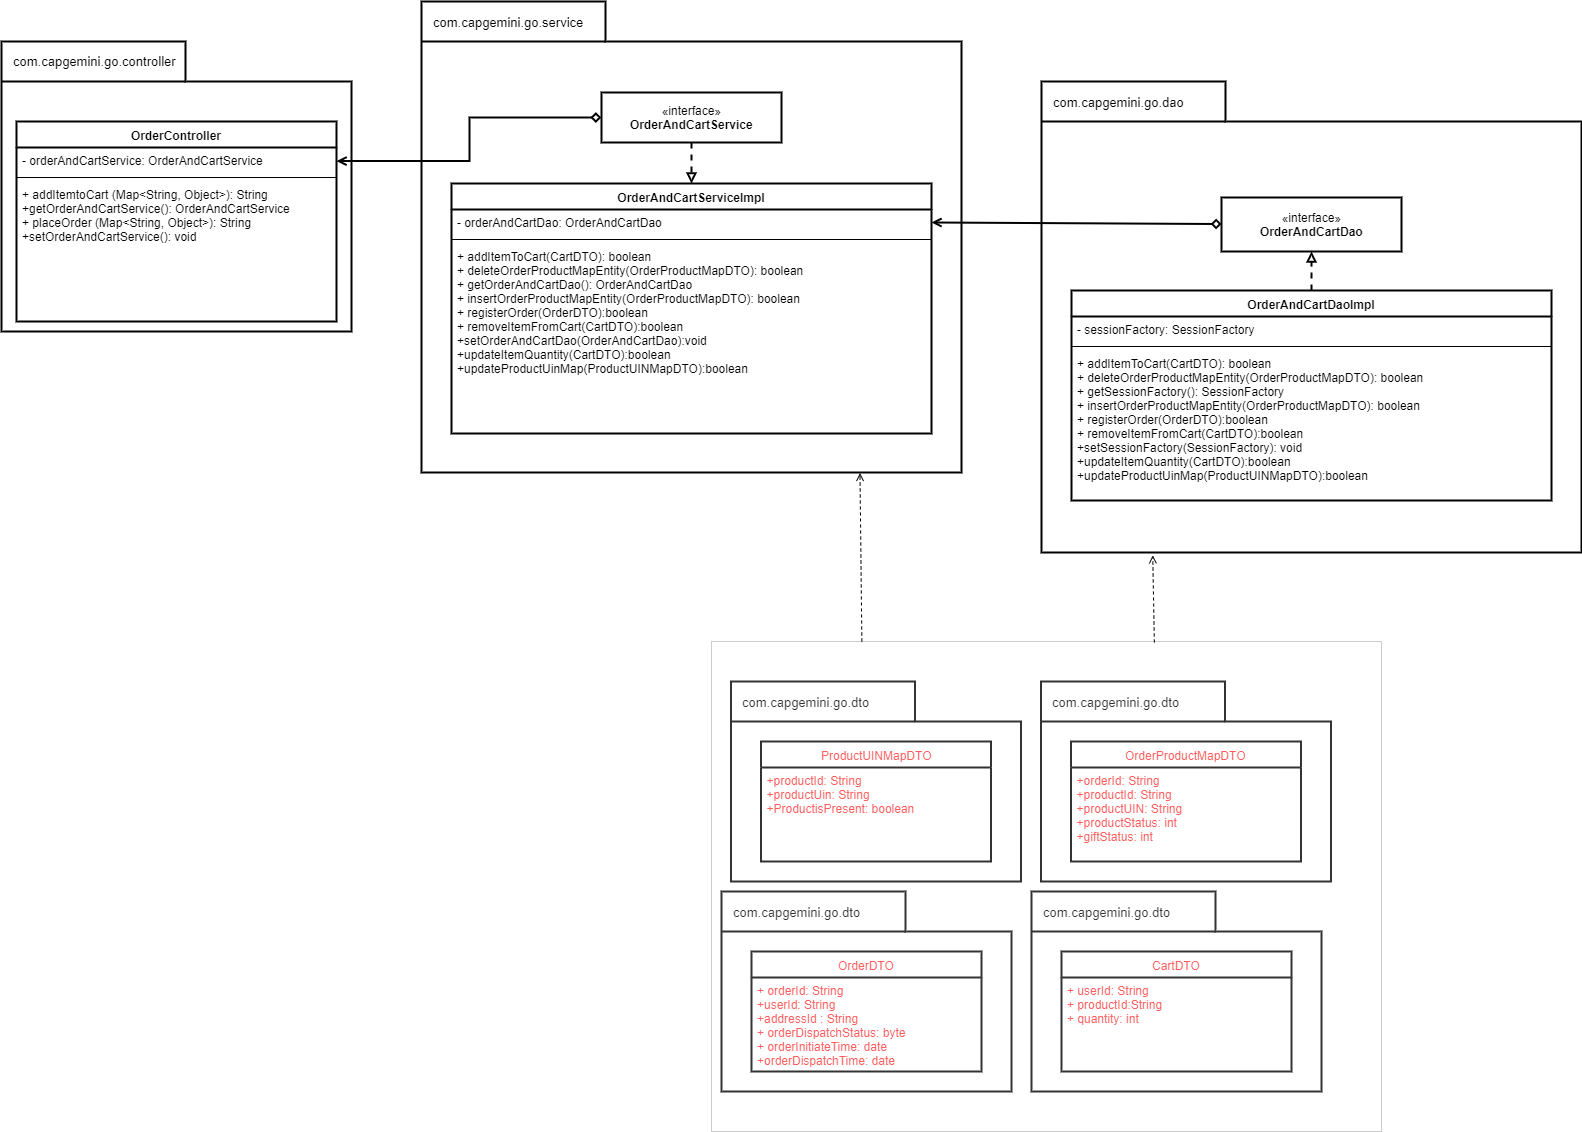

The diagram above was exported from draw.io. Its source (the exported page's mxGraphModel, read from the mxfile embedded in the PNG):
<mxGraphModel dx="1005" dy="1651" grid="1" gridSize="10" guides="1" tooltips="1" connect="1" arrows="1" fold="1" page="1" pageScale="1" pageWidth="850" pageHeight="1100" math="0" shadow="0">
  <root>
    <mxCell id="0" />
    <mxCell id="1" parent="0" />
    <mxCell id="ZFGKfVUkuF97GGPfbT9i-36" value="" style="shape=folder;fontStyle=1;spacingTop=10;tabWidth=184;tabHeight=40;tabPosition=left;html=1;labelBackgroundColor=none;fontColor=#FF3333;strokeWidth=2;" parent="1" vertex="1">
      <mxGeometry x="780" y="770" width="290" height="200" as="geometry" />
    </mxCell>
    <mxCell id="ZFGKfVUkuF97GGPfbT9i-26" value="" style="shape=folder;fontStyle=1;spacingTop=10;tabWidth=184;tabHeight=40;tabPosition=left;html=1;labelBackgroundColor=none;fontColor=#FF3333;strokeWidth=2;" parent="1" vertex="1">
      <mxGeometry x="1100" y="-40" width="540" height="471" as="geometry" />
    </mxCell>
    <mxCell id="ZFGKfVUkuF97GGPfbT9i-27" value="&lt;font color=&quot;#000000&quot; style=&quot;font-size: 13px;&quot;&gt;com.capgemini.go.dao&lt;br style=&quot;font-size: 13px;&quot;&gt;&lt;br style=&quot;font-size: 13px;&quot;&gt;&lt;br style=&quot;font-size: 13px;&quot;&gt;&lt;/font&gt;" style="text;html=1;resizable=0;points=[];autosize=1;align=left;verticalAlign=top;spacingTop=-4;fontColor=#FF3333;strokeWidth=1;fontSize=13;" parent="1" vertex="1">
      <mxGeometry x="1110" y="-29" width="140" height="40" as="geometry" />
    </mxCell>
    <mxCell id="ZFGKfVUkuF97GGPfbT9i-24" value="" style="shape=folder;fontStyle=1;spacingTop=10;tabWidth=184;tabHeight=40;tabPosition=left;html=1;labelBackgroundColor=none;fontColor=#FF3333;strokeWidth=2;" parent="1" vertex="1">
      <mxGeometry x="480" y="-120" width="540" height="471" as="geometry" />
    </mxCell>
    <mxCell id="ZFGKfVUkuF97GGPfbT9i-14" value="" style="shape=folder;fontStyle=1;spacingTop=10;tabWidth=184;tabHeight=40;tabPosition=left;html=1;labelBackgroundColor=none;fontColor=#FF3333;strokeWidth=2;" parent="1" vertex="1">
      <mxGeometry x="60" y="-80" width="350" height="290" as="geometry" />
    </mxCell>
    <mxCell id="ZFGKfVUkuF97GGPfbT9i-9" style="rounded=0;orthogonalLoop=1;jettySize=auto;html=1;entryX=0.5;entryY=0;entryDx=0;entryDy=0;fontColor=#FF3333;dashed=1;endArrow=block;endFill=0;strokeWidth=2;" parent="1" source="vZMgv8aPykWoS7tKxEUs-2" target="vZMgv8aPykWoS7tKxEUs-3" edge="1">
      <mxGeometry relative="1" as="geometry" />
    </mxCell>
    <mxCell id="ZFGKfVUkuF97GGPfbT9i-10" style="edgeStyle=orthogonalEdgeStyle;rounded=0;orthogonalLoop=1;jettySize=auto;html=1;entryX=1;entryY=0.5;entryDx=0;entryDy=0;endArrow=open;endFill=0;fontColor=#FF3333;startArrow=diamond;startFill=0;exitX=0;exitY=0.5;exitDx=0;exitDy=0;strokeWidth=2;" parent="1" source="vZMgv8aPykWoS7tKxEUs-2" target="vZMgv8aPykWoS7tKxEUs-9" edge="1">
      <mxGeometry relative="1" as="geometry" />
    </mxCell>
    <mxCell id="vZMgv8aPykWoS7tKxEUs-2" value="«interface»&lt;br&gt;&lt;b&gt;OrderAndCartService&lt;/b&gt;" style="html=1;strokeWidth=2;" parent="1" vertex="1">
      <mxGeometry x="660" y="-29" width="180" height="50" as="geometry" />
    </mxCell>
    <mxCell id="vZMgv8aPykWoS7tKxEUs-3" value="OrderAndCartServiceImpl" style="swimlane;fontStyle=1;align=center;verticalAlign=top;childLayout=stackLayout;horizontal=1;startSize=26;horizontalStack=0;resizeParent=1;resizeParentMax=0;resizeLast=0;collapsible=1;marginBottom=0;strokeWidth=2;" parent="1" vertex="1">
      <mxGeometry x="510" y="62" width="480" height="250" as="geometry">
        <mxRectangle x="120" y="30" width="190" height="26" as="alternateBounds" />
      </mxGeometry>
    </mxCell>
    <mxCell id="vZMgv8aPykWoS7tKxEUs-4" value="- orderAndCartDao: OrderAndCartDao" style="text;strokeColor=none;fillColor=none;align=left;verticalAlign=top;spacingLeft=4;spacingRight=4;overflow=hidden;rotatable=0;points=[[0,0.5],[1,0.5]];portConstraint=eastwest;" parent="vZMgv8aPykWoS7tKxEUs-3" vertex="1">
      <mxGeometry y="26" width="480" height="26" as="geometry" />
    </mxCell>
    <mxCell id="vZMgv8aPykWoS7tKxEUs-5" value="" style="line;strokeWidth=1;fillColor=none;align=left;verticalAlign=middle;spacingTop=-1;spacingLeft=3;spacingRight=3;rotatable=0;labelPosition=right;points=[];portConstraint=eastwest;" parent="vZMgv8aPykWoS7tKxEUs-3" vertex="1">
      <mxGeometry y="52" width="480" height="8" as="geometry" />
    </mxCell>
    <mxCell id="vZMgv8aPykWoS7tKxEUs-6" value="&lt;font color=&quot;#000000&quot;&gt;+ addItemToCart(CartDTO): boolean&lt;/font&gt;&lt;br&gt;&lt;font color=&quot;#000000&quot;&gt;+ deleteOrderProductMapEntity(OrderProductMapDTO): boolean&lt;/font&gt;&lt;br&gt;&lt;font color=&quot;#000000&quot;&gt;+ getOrderAndCartDao(): OrderAndCartDao&lt;/font&gt;&lt;br&gt;&lt;font color=&quot;#000000&quot;&gt;+ insertOrderProductMapEntity(OrderProductMapDTO): boolean&lt;/font&gt;&lt;br&gt;&lt;font color=&quot;#000000&quot;&gt;+ registerOrder(OrderDTO):boolean&lt;/font&gt;&lt;br&gt;&lt;font color=&quot;#000000&quot;&gt;+ removeItemFromCart(CartDTO):boolean&lt;br&gt;+setOrderAndCartDao(OrderAndCartDao):void&lt;br&gt;+updateItemQuantity(CartDTO):boolean&lt;br&gt;+updateProductUinMap(ProductUINMapDTO):boolean&lt;br&gt;&lt;/font&gt;&lt;br&gt;" style="text;strokeColor=none;fillColor=none;align=left;verticalAlign=top;spacingLeft=4;spacingRight=4;overflow=hidden;rotatable=0;points=[[0,0.5],[1,0.5]];portConstraint=eastwest;fontColor=#FF3333;html=1;" parent="vZMgv8aPykWoS7tKxEUs-3" vertex="1">
      <mxGeometry y="60" width="480" height="190" as="geometry" />
    </mxCell>
    <mxCell id="vZMgv8aPykWoS7tKxEUs-8" value="OrderController" style="swimlane;fontStyle=1;align=center;verticalAlign=top;childLayout=stackLayout;horizontal=1;startSize=26;horizontalStack=0;resizeParent=1;resizeParentMax=0;resizeLast=0;collapsible=1;marginBottom=0;strokeWidth=2;" parent="1" vertex="1">
      <mxGeometry x="75" width="320" height="200" as="geometry" />
    </mxCell>
    <mxCell id="vZMgv8aPykWoS7tKxEUs-9" value="- orderAndCartService: OrderAndCartService" style="text;strokeColor=none;fillColor=none;align=left;verticalAlign=top;spacingLeft=4;spacingRight=4;overflow=hidden;rotatable=0;points=[[0,0.5],[1,0.5]];portConstraint=eastwest;" parent="vZMgv8aPykWoS7tKxEUs-8" vertex="1">
      <mxGeometry y="26" width="320" height="26" as="geometry" />
    </mxCell>
    <mxCell id="vZMgv8aPykWoS7tKxEUs-10" value="" style="line;strokeWidth=1;fillColor=none;align=left;verticalAlign=middle;spacingTop=-1;spacingLeft=3;spacingRight=3;rotatable=0;labelPosition=right;points=[];portConstraint=eastwest;" parent="vZMgv8aPykWoS7tKxEUs-8" vertex="1">
      <mxGeometry y="52" width="320" height="8" as="geometry" />
    </mxCell>
    <mxCell id="vZMgv8aPykWoS7tKxEUs-11" value="+ addItemtoCart (Map&amp;lt;String, Object&amp;gt;): String&lt;br&gt;+getOrderAndCartService(): OrderAndCartService&lt;br&gt;+ placeOrder (Map&amp;lt;String, Object&amp;gt;): String&lt;br&gt;+setOrderAndCartService(): void&lt;font color=&quot;#ff3333&quot;&gt;&lt;br&gt;&lt;/font&gt;" style="text;strokeColor=none;fillColor=none;align=left;verticalAlign=top;spacingLeft=4;spacingRight=4;overflow=hidden;rotatable=0;points=[[0,0.5],[1,0.5]];portConstraint=eastwest;labelBackgroundColor=none;html=1;" parent="vZMgv8aPykWoS7tKxEUs-8" vertex="1">
      <mxGeometry y="60" width="320" height="140" as="geometry" />
    </mxCell>
    <mxCell id="ZFGKfVUkuF97GGPfbT9i-11" style="rounded=0;orthogonalLoop=1;jettySize=auto;html=1;entryX=1;entryY=0.5;entryDx=0;entryDy=0;startArrow=diamond;startFill=0;endArrow=open;endFill=0;fontColor=#FF3333;strokeWidth=2;" parent="1" source="ZFGKfVUkuF97GGPfbT9i-2" target="vZMgv8aPykWoS7tKxEUs-4" edge="1">
      <mxGeometry relative="1" as="geometry" />
    </mxCell>
    <mxCell id="ZFGKfVUkuF97GGPfbT9i-2" value="«interface»&lt;br&gt;&lt;b&gt;OrderAndCartDao&lt;/b&gt;" style="html=1;strokeWidth=2;" parent="1" vertex="1">
      <mxGeometry x="1280" y="76" width="180" height="54" as="geometry" />
    </mxCell>
    <mxCell id="ZFGKfVUkuF97GGPfbT9i-12" style="edgeStyle=none;rounded=0;orthogonalLoop=1;jettySize=auto;html=1;startArrow=none;startFill=0;endArrow=block;endFill=0;fontColor=#FF3333;dashed=1;strokeWidth=2;" parent="1" source="ZFGKfVUkuF97GGPfbT9i-3" target="ZFGKfVUkuF97GGPfbT9i-2" edge="1">
      <mxGeometry relative="1" as="geometry" />
    </mxCell>
    <mxCell id="ZFGKfVUkuF97GGPfbT9i-3" value="OrderAndCartDaoImpl" style="swimlane;fontStyle=1;align=center;verticalAlign=top;childLayout=stackLayout;horizontal=1;startSize=26;horizontalStack=0;resizeParent=1;resizeParentMax=0;resizeLast=0;collapsible=1;marginBottom=0;strokeWidth=2;" parent="1" vertex="1">
      <mxGeometry x="1130" y="169" width="480" height="210" as="geometry">
        <mxRectangle x="120" y="30" width="190" height="26" as="alternateBounds" />
      </mxGeometry>
    </mxCell>
    <mxCell id="ZFGKfVUkuF97GGPfbT9i-4" value="- sessionFactory: SessionFactory" style="text;strokeColor=none;fillColor=none;align=left;verticalAlign=top;spacingLeft=4;spacingRight=4;overflow=hidden;rotatable=0;points=[[0,0.5],[1,0.5]];portConstraint=eastwest;" parent="ZFGKfVUkuF97GGPfbT9i-3" vertex="1">
      <mxGeometry y="26" width="480" height="26" as="geometry" />
    </mxCell>
    <mxCell id="ZFGKfVUkuF97GGPfbT9i-5" value="" style="line;strokeWidth=1;fillColor=none;align=left;verticalAlign=middle;spacingTop=-1;spacingLeft=3;spacingRight=3;rotatable=0;labelPosition=right;points=[];portConstraint=eastwest;" parent="ZFGKfVUkuF97GGPfbT9i-3" vertex="1">
      <mxGeometry y="52" width="480" height="8" as="geometry" />
    </mxCell>
    <mxCell id="ZFGKfVUkuF97GGPfbT9i-6" value="&lt;font color=&quot;#000000&quot;&gt;+ addItemToCart(CartDTO): boolean&lt;/font&gt;&lt;br&gt;&lt;font color=&quot;#000000&quot;&gt;+ deleteOrderProductMapEntity(OrderProductMapDTO): boolean&lt;/font&gt;&lt;br&gt;&lt;font color=&quot;#000000&quot;&gt;+ getSessionFactory(): SessionFactory&lt;/font&gt;&lt;br&gt;&lt;font color=&quot;#000000&quot;&gt;+ insertOrderProductMapEntity(OrderProductMapDTO): boolean&lt;/font&gt;&lt;br&gt;&lt;font color=&quot;#000000&quot;&gt;+ registerOrder(OrderDTO):boolean&lt;/font&gt;&lt;br&gt;&lt;font color=&quot;#000000&quot;&gt;+ removeItemFromCart(CartDTO):boolean&lt;br&gt;+setSessionFactory(SessionFactory): void&lt;br&gt;+updateItemQuantity(CartDTO):boolean&lt;br&gt;+updateProductUinMap(ProductUINMapDTO):boolean&lt;br&gt;&lt;/font&gt;" style="text;strokeColor=none;fillColor=none;align=left;verticalAlign=top;spacingLeft=4;spacingRight=4;overflow=hidden;rotatable=0;points=[[0,0.5],[1,0.5]];portConstraint=eastwest;fontColor=#FF3333;html=1;" parent="ZFGKfVUkuF97GGPfbT9i-3" vertex="1">
      <mxGeometry y="60" width="480" height="150" as="geometry" />
    </mxCell>
    <mxCell id="ZFGKfVUkuF97GGPfbT9i-17" value="OrderDTO" style="swimlane;fontStyle=0;childLayout=stackLayout;horizontal=1;startSize=26;fillColor=none;horizontalStack=0;resizeParent=1;resizeParentMax=0;resizeLast=0;collapsible=1;marginBottom=0;labelBackgroundColor=none;fontColor=#FF3333;html=1;strokeWidth=2;" parent="1" vertex="1">
      <mxGeometry x="810" y="830" width="230" height="120" as="geometry" />
    </mxCell>
    <mxCell id="ZFGKfVUkuF97GGPfbT9i-22" value="+ orderId: String&#10;+userId: String&#10;+addressId : String&#10;+ orderDispatchStatus: byte&#10;+ orderInitiateTime: date&#10;+orderDispatchTime: date&#10;" style="text;strokeColor=none;fillColor=none;align=left;verticalAlign=top;spacingLeft=4;spacingRight=4;overflow=hidden;rotatable=0;points=[[0,0.5],[1,0.5]];portConstraint=eastwest;fontColor=#FF3333;" parent="ZFGKfVUkuF97GGPfbT9i-17" vertex="1">
      <mxGeometry y="26" width="230" height="94" as="geometry" />
    </mxCell>
    <mxCell id="ZFGKfVUkuF97GGPfbT9i-23" value="&lt;font color=&quot;#000000&quot; style=&quot;font-size: 13px;&quot;&gt;com.capgemini.go.controller&lt;/font&gt;" style="text;html=1;resizable=0;points=[];autosize=1;align=left;verticalAlign=top;spacingTop=-4;fontColor=#FF3333;strokeWidth=1;fontSize=13;" parent="1" vertex="1">
      <mxGeometry x="70" y="-70" width="170" height="20" as="geometry" />
    </mxCell>
    <mxCell id="ZFGKfVUkuF97GGPfbT9i-25" value="&lt;font color=&quot;#000000&quot; style=&quot;font-size: 13px;&quot;&gt;com.capgemini.go.service&lt;br style=&quot;font-size: 13px;&quot;&gt;&lt;br style=&quot;font-size: 13px;&quot;&gt;&lt;/font&gt;" style="text;html=1;resizable=0;points=[];autosize=1;align=left;verticalAlign=top;spacingTop=-4;fontColor=#FF3333;strokeWidth=1;fontSize=13;" parent="1" vertex="1">
      <mxGeometry x="490" y="-109" width="150" height="30" as="geometry" />
    </mxCell>
    <mxCell id="ZFGKfVUkuF97GGPfbT9i-37" value="&lt;font color=&quot;#000000&quot; style=&quot;font-size: 13px;&quot;&gt;com.capgemini.go.dto&lt;br style=&quot;font-size: 13px;&quot;&gt;&lt;br style=&quot;font-size: 13px;&quot;&gt;&lt;/font&gt;" style="text;html=1;resizable=0;points=[];autosize=1;align=left;verticalAlign=top;spacingTop=-4;fontColor=#FF3333;strokeWidth=1;fontSize=13;" parent="1" vertex="1">
      <mxGeometry x="789.5" y="781" width="130" height="30" as="geometry" />
    </mxCell>
    <mxCell id="u4LUnDTBpKjN6l_RMRri-4" value="" style="shape=folder;fontStyle=1;spacingTop=10;tabWidth=184;tabHeight=40;tabPosition=left;html=1;labelBackgroundColor=none;fontColor=#FF3333;strokeWidth=2;" vertex="1" parent="1">
      <mxGeometry x="1090" y="770" width="290" height="200" as="geometry" />
    </mxCell>
    <mxCell id="u4LUnDTBpKjN6l_RMRri-5" value="CartDTO" style="swimlane;fontStyle=0;childLayout=stackLayout;horizontal=1;startSize=26;fillColor=none;horizontalStack=0;resizeParent=1;resizeParentMax=0;resizeLast=0;collapsible=1;marginBottom=0;labelBackgroundColor=none;fontColor=#FF3333;html=1;strokeWidth=2;" vertex="1" parent="1">
      <mxGeometry x="1120" y="830" width="230" height="120" as="geometry" />
    </mxCell>
    <mxCell id="u4LUnDTBpKjN6l_RMRri-6" value="+ userId: String&#10;+ productId:String&#10;+ quantity: int&#10;" style="text;strokeColor=none;fillColor=none;align=left;verticalAlign=top;spacingLeft=4;spacingRight=4;overflow=hidden;rotatable=0;points=[[0,0.5],[1,0.5]];portConstraint=eastwest;fontColor=#FF3333;" vertex="1" parent="u4LUnDTBpKjN6l_RMRri-5">
      <mxGeometry y="26" width="230" height="94" as="geometry" />
    </mxCell>
    <mxCell id="u4LUnDTBpKjN6l_RMRri-7" value="&lt;font color=&quot;#000000&quot; style=&quot;font-size: 13px;&quot;&gt;com.capgemini.go.dto&lt;br style=&quot;font-size: 13px;&quot;&gt;&lt;br style=&quot;font-size: 13px;&quot;&gt;&lt;/font&gt;" style="text;html=1;resizable=0;points=[];autosize=1;align=left;verticalAlign=top;spacingTop=-4;fontColor=#FF3333;strokeWidth=1;fontSize=13;" vertex="1" parent="1">
      <mxGeometry x="1099.5" y="781" width="130" height="30" as="geometry" />
    </mxCell>
    <mxCell id="u4LUnDTBpKjN6l_RMRri-8" value="" style="shape=folder;fontStyle=1;spacingTop=10;tabWidth=184;tabHeight=40;tabPosition=left;html=1;labelBackgroundColor=none;fontColor=#FF3333;strokeWidth=2;" vertex="1" parent="1">
      <mxGeometry x="789.5" y="560" width="290" height="200" as="geometry" />
    </mxCell>
    <mxCell id="u4LUnDTBpKjN6l_RMRri-9" value="ProductUINMapDTO" style="swimlane;fontStyle=0;childLayout=stackLayout;horizontal=1;startSize=26;fillColor=none;horizontalStack=0;resizeParent=1;resizeParentMax=0;resizeLast=0;collapsible=1;marginBottom=0;labelBackgroundColor=none;fontColor=#FF3333;html=1;strokeWidth=2;" vertex="1" parent="1">
      <mxGeometry x="819.5" y="620" width="230" height="120" as="geometry" />
    </mxCell>
    <mxCell id="u4LUnDTBpKjN6l_RMRri-10" value="+productId: String&#10;+productUin: String&#10;+ProductisPresent: boolean" style="text;strokeColor=none;fillColor=none;align=left;verticalAlign=top;spacingLeft=4;spacingRight=4;overflow=hidden;rotatable=0;points=[[0,0.5],[1,0.5]];portConstraint=eastwest;fontColor=#FF3333;" vertex="1" parent="u4LUnDTBpKjN6l_RMRri-9">
      <mxGeometry y="26" width="230" height="94" as="geometry" />
    </mxCell>
    <mxCell id="u4LUnDTBpKjN6l_RMRri-11" value="&lt;font color=&quot;#000000&quot; style=&quot;font-size: 13px;&quot;&gt;com.capgemini.go.dto&lt;br style=&quot;font-size: 13px;&quot;&gt;&lt;br style=&quot;font-size: 13px;&quot;&gt;&lt;/font&gt;" style="text;html=1;resizable=0;points=[];autosize=1;align=left;verticalAlign=top;spacingTop=-4;fontColor=#FF3333;strokeWidth=1;fontSize=13;" vertex="1" parent="1">
      <mxGeometry x="799" y="571" width="130" height="30" as="geometry" />
    </mxCell>
    <mxCell id="u4LUnDTBpKjN6l_RMRri-12" value="" style="shape=folder;fontStyle=1;spacingTop=10;tabWidth=184;tabHeight=40;tabPosition=left;html=1;labelBackgroundColor=none;fontColor=#FF3333;strokeWidth=2;" vertex="1" parent="1">
      <mxGeometry x="1099.5" y="560" width="290" height="200" as="geometry" />
    </mxCell>
    <mxCell id="u4LUnDTBpKjN6l_RMRri-13" value="OrderProductMapDTO" style="swimlane;fontStyle=0;childLayout=stackLayout;horizontal=1;startSize=26;fillColor=none;horizontalStack=0;resizeParent=1;resizeParentMax=0;resizeLast=0;collapsible=1;marginBottom=0;labelBackgroundColor=none;fontColor=#FF3333;html=1;strokeWidth=2;" vertex="1" parent="1">
      <mxGeometry x="1129.5" y="620" width="230" height="120" as="geometry" />
    </mxCell>
    <mxCell id="u4LUnDTBpKjN6l_RMRri-14" value="+orderId: String&#10;+productId: String&#10;+productUIN: String&#10;+productStatus: int&#10;+giftStatus: int" style="text;strokeColor=none;fillColor=none;align=left;verticalAlign=top;spacingLeft=4;spacingRight=4;overflow=hidden;rotatable=0;points=[[0,0.5],[1,0.5]];portConstraint=eastwest;fontColor=#FF3333;" vertex="1" parent="u4LUnDTBpKjN6l_RMRri-13">
      <mxGeometry y="26" width="230" height="94" as="geometry" />
    </mxCell>
    <mxCell id="u4LUnDTBpKjN6l_RMRri-15" value="&lt;font color=&quot;#000000&quot; style=&quot;font-size: 13px;&quot;&gt;com.capgemini.go.dto&lt;br style=&quot;font-size: 13px;&quot;&gt;&lt;br style=&quot;font-size: 13px;&quot;&gt;&lt;/font&gt;" style="text;html=1;resizable=0;points=[];autosize=1;align=left;verticalAlign=top;spacingTop=-4;fontColor=#FF3333;strokeWidth=1;fontSize=13;" vertex="1" parent="1">
      <mxGeometry x="1109" y="571" width="130" height="30" as="geometry" />
    </mxCell>
    <mxCell id="u4LUnDTBpKjN6l_RMRri-20" value="" style="rounded=0;whiteSpace=wrap;html=1;opacity=20;" vertex="1" parent="1">
      <mxGeometry x="770" y="520" width="670" height="490" as="geometry" />
    </mxCell>
    <mxCell id="u4LUnDTBpKjN6l_RMRri-22" value="" style="endArrow=open;html=1;dashed=1;endFill=0;exitX=0.661;exitY=0.002;exitDx=0;exitDy=0;exitPerimeter=0;entryX=0.206;entryY=1.006;entryDx=0;entryDy=0;entryPerimeter=0;" edge="1" parent="1" source="u4LUnDTBpKjN6l_RMRri-20" target="ZFGKfVUkuF97GGPfbT9i-26">
      <mxGeometry width="50" height="50" relative="1" as="geometry">
        <mxPoint x="1149" y="490" as="sourcePoint" />
        <mxPoint x="1199" y="440" as="targetPoint" />
      </mxGeometry>
    </mxCell>
    <mxCell id="u4LUnDTBpKjN6l_RMRri-23" value="" style="endArrow=open;html=1;dashed=1;endFill=0;exitX=0.661;exitY=0.002;exitDx=0;exitDy=0;exitPerimeter=0;entryX=0.812;entryY=1.001;entryDx=0;entryDy=0;entryPerimeter=0;" edge="1" parent="1" target="ZFGKfVUkuF97GGPfbT9i-24">
      <mxGeometry width="50" height="50" relative="1" as="geometry">
        <mxPoint x="920.3699999999999" y="519.98" as="sourcePoint" />
        <mxPoint x="918.7400000000002" y="432.826" as="targetPoint" />
      </mxGeometry>
    </mxCell>
  </root>
</mxGraphModel>